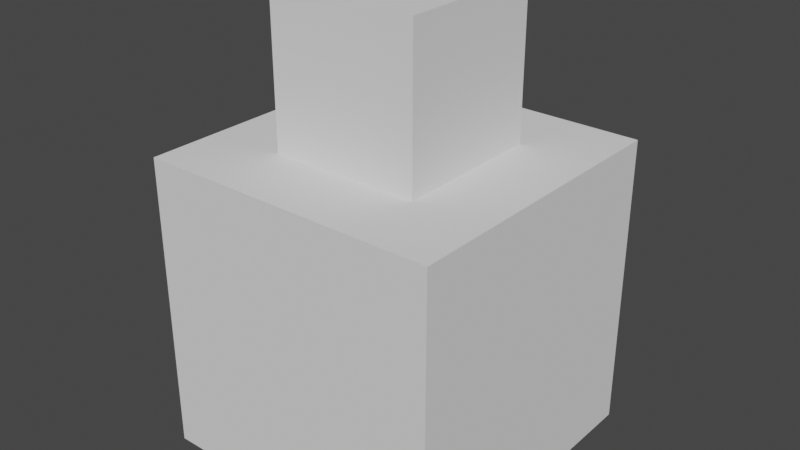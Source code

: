 # Source: TriCube.blend  (saved by Blender 3.2.14; exported with 4.5.12 LTS)
import bpy
from mathutils import Matrix  # noqa: F401  (used for matrix-valued properties, if any)

bpy.ops.wm.read_factory_settings(use_empty=True)
scene = bpy.context.scene
scene.name = 'Scene'

# ---- collections
col_collection = bpy.data.collections.new('Collection'); scene.collection.children.link(col_collection)

# ---- world
world_world = bpy.data.worlds.new('World'); scene.world = world_world
world_world.use_nodes = True; world_world.node_tree.nodes.clear()
_N = world_world.node_tree.nodes; _L = world_world.node_tree.links
n0 = _N.new('ShaderNodeOutputWorld'); n0.name = 'World Output'; n0.location = (300, 300)
n1 = _N.new('ShaderNodeBackground'); n1.name = 'Background'; n1.location = (10, 300)
n1.inputs[0].default_value = (0.05088, 0.05088, 0.05088, 1.0)
_L.new(n1.outputs[0], n0.inputs[0])
n0.is_active_output = True
world_world.color = (0.05088, 0.05088, 0.05088)
world_world.use_sun_shadow = False
world_world.sun_shadow_jitter_overblur = 0.0

# ---- meshes
me_cube_002 = bpy.data.meshes.new('Cube.002')
me_cube_002.from_pydata([(-1.0, -1.0, -1.0), (-1.0, -1.0, 1.0), (-1.0, 1.0, -1.0), (-1.0, 1.0, 1.0), (1.0, -1.0, -1.0), (1.0, -1.0, 1.0), (1.0, 1.0, -1.0), (1.0, 1.0, 1.0)], [], [(0, 1, 3, 2), (2, 3, 7, 6), (6, 7, 5, 4), (4, 5, 1, 0), (2, 6, 4, 0), (7, 3, 1, 5)])
_uv = me_cube_002.uv_layers.new(name='UVMap')
_uv.uv.foreach_set('vector', [0.375, 0.0, 0.625, 0.0, 0.625, 0.25, 0.375, 0.25, 0.375, 0.25, 0.625, 0.25, 0.625, 0.5, 0.375, 0.5, 0.375, 0.5, 0.625, 0.5, 0.625, 0.75, 0.375, 0.75, 0.375, 0.75, 0.625, 0.75, 0.625, 1.0, 0.375, 1.0, 0.125, 0.5, 0.375, 0.5, 0.375, 0.75, 0.125, 0.75, 0.625, 0.5, 0.875, 0.5, 0.875, 0.75, 0.625, 0.75])
me_cube_002.update()
me_cube_003 = bpy.data.meshes.new('Cube.003')
me_cube_003.from_pydata([(-1.0, -1.0, -1.0), (-1.0, -1.0, 1.0), (-1.0, 1.0, -1.0), (-1.0, 1.0, 1.0), (1.0, -1.0, -1.0), (1.0, -1.0, 1.0), (1.0, 1.0, -1.0), (1.0, 1.0, 1.0)], [], [(0, 1, 3, 2), (2, 3, 7, 6), (6, 7, 5, 4), (4, 5, 1, 0), (2, 6, 4, 0), (7, 3, 1, 5)])
_uv = me_cube_003.uv_layers.new(name='UVMap')
_uv.uv.foreach_set('vector', [0.375, 0.0, 0.625, 0.0, 0.625, 0.25, 0.375, 0.25, 0.375, 0.25, 0.625, 0.25, 0.625, 0.5, 0.375, 0.5, 0.375, 0.5, 0.625, 0.5, 0.625, 0.75, 0.375, 0.75, 0.375, 0.75, 0.625, 0.75, 0.625, 1.0, 0.375, 1.0, 0.125, 0.5, 0.375, 0.5, 0.375, 0.75, 0.125, 0.75, 0.625, 0.5, 0.875, 0.5, 0.875, 0.75, 0.625, 0.75])
me_cube_003.update()

# ---- objects
ob_cube_001 = bpy.data.objects.new('Cube.001', me_cube_002)
ob_cube = bpy.data.objects.new('Cube', me_cube_003)

# ---- transforms, parenting, visibility, modifiers, constraints
ob_cube_001.location = (0.0, 0.0, 1.5)
ob_cube_001.scale = (0.5, 0.5, 0.5)
ob_cube.location = (0.0, 0.0, 2.25)
ob_cube.scale = (0.25, 0.25, 0.25)

# ---- collection membership
col_collection.objects.link(ob_cube_001)
col_collection.objects.link(ob_cube)

# ---- scene / render settings (as saved in the file)
scene.frame_start = 1; scene.frame_end = 250; scene.frame_set(1)
scene.render.engine = 'BLENDER_EEVEE_NEXT'
scene.cycles.sampling_pattern = 'TABULATED_SOBOL'
scene.cycles.use_light_tree = False
scene.view_settings.view_transform = 'Filmic'
bpy.context.view_layer.update()

# ---- added for rendering (the .blend has no active camera and no usable light): camera, sun
cam_auto = bpy.data.cameras.new('AutoCamera')
cam_auto.lens = 50.0
cam_auto.sensor_width = 36.0
cam_auto.clip_end = 1000.0
ob_auto_camera = bpy.data.objects.new('AutoCamera', cam_auto)
scene.collection.objects.link(ob_auto_camera)
ob_auto_camera.location = (1.9074, -2.28888, 3.27592)
ob_auto_camera.rotation_euler = (1.09748, -7.21219e-08, 0.694738)
scene.camera = ob_auto_camera
light_auto_sun = bpy.data.lights.new('AutoSun', 'SUN')
light_auto_sun.energy = 3.0
light_auto_sun.angle = 0.0523599
ob_auto_sun = bpy.data.objects.new('AutoSun', light_auto_sun)
scene.collection.objects.link(ob_auto_sun)
ob_auto_sun.rotation_euler = (0.872665, 0.174533, 0.523599)
bpy.context.view_layer.update()
